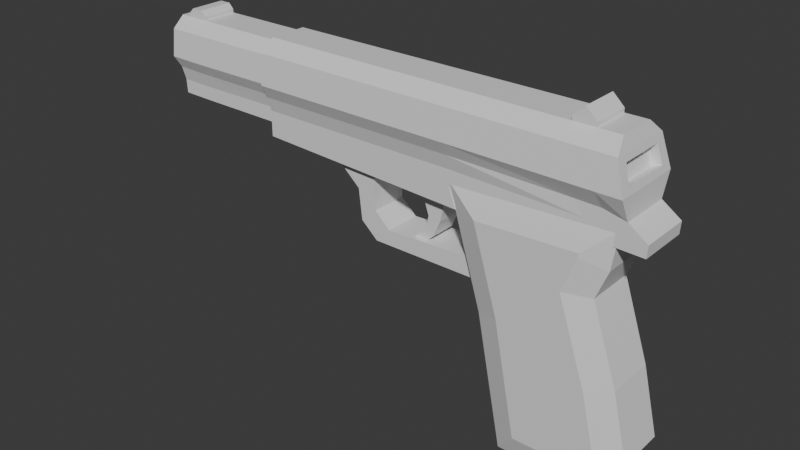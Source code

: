 # Source: pistol.blend  (saved by Blender 4.2.66; exported with 4.5.12 LTS)
import bpy
from mathutils import Matrix  # noqa: F401  (used for matrix-valued properties, if any)

bpy.ops.wm.read_factory_settings(use_empty=True)
scene = bpy.context.scene
scene.name = 'Scene'

# ---- collections
col_collection = bpy.data.collections.new('Collection'); scene.collection.children.link(col_collection)

# ---- materials (node trees are filled in below, after node groups)
mat_material = bpy.data.materials.new('Material')
mat_material.alpha_threshold = 0.0
mat_material.roughness = 0.5
mat_material.line_color = (0.0, 0.0, 0.0, 1.0)
mat_material_001 = bpy.data.materials.new('Material.001')
mat_material_002 = bpy.data.materials.new('Material.002')

# ---- material node trees
mat_material.use_nodes = True; mat_material.node_tree.nodes.clear()
_N = mat_material.node_tree.nodes; _L = mat_material.node_tree.links
n0 = _N.new('ShaderNodeOutputMaterial'); n0.name = 'Material Output'; n0.location = (300, 300)
n1 = _N.new('ShaderNodeBsdfPrincipled'); n1.name = 'Principled BSDF'; n1.location = (10, 300)
n1.inputs[3].default_value = 1.45
_L.new(n1.outputs[0], n0.inputs[0])
n0.is_active_output = True
mat_material_001.use_nodes = True; mat_material_001.node_tree.nodes.clear()
_N = mat_material_001.node_tree.nodes; _L = mat_material_001.node_tree.links
n0 = _N.new('ShaderNodeBsdfPrincipled'); n0.name = 'Principled BSDF'; n0.location = (10, 300)
n1 = _N.new('ShaderNodeOutputMaterial'); n1.name = 'Material Output'; n1.location = (300, 300)
_L.new(n0.outputs[0], n1.inputs[0])
n1.is_active_output = True
mat_material_002.use_nodes = True; mat_material_002.node_tree.nodes.clear()
_N = mat_material_002.node_tree.nodes; _L = mat_material_002.node_tree.links
n0 = _N.new('ShaderNodeBsdfPrincipled'); n0.name = 'Principled BSDF'; n0.location = (10, 300)
n0.inputs[10].default_value = 1.85
n1 = _N.new('ShaderNodeOutputMaterial'); n1.name = 'Material Output'; n1.location = (300, 300)
_L.new(n0.outputs[0], n1.inputs[0])
n1.is_active_output = True

# ---- world
world_world = bpy.data.worlds.new('World'); scene.world = world_world
world_world.use_nodes = True; world_world.node_tree.nodes.clear()
_N = world_world.node_tree.nodes; _L = world_world.node_tree.links
n0 = _N.new('ShaderNodeOutputWorld'); n0.name = 'World Output'; n0.location = (300, 300)
n1 = _N.new('ShaderNodeBackground'); n1.name = 'Background'; n1.location = (10, 300)
n1.inputs[0].default_value = (0.05088, 0.05088, 0.05088, 1.0)
_L.new(n1.outputs[0], n0.inputs[0])
n0.is_active_output = True
world_world.color = (0.05088, 0.05088, 0.05088)
world_world.sun_shadow_jitter_overblur = 0.0

# ---- meshes
me_cube_001 = bpy.data.meshes.new('Cube.001')
me_cube_001.from_pydata([(2.186, -0.2068, -0.3735), (1.936, -0.1553, 0.3304), (2.186, 0.2068, -0.3735), (1.936, 0.1553, 0.3304), (-0.9291, 0.2068, -0.3445), (-0.9291, 0.1553, 0.3304), (-0.9291, -0.2068, -0.3445), (-0.9291, -0.1553, 0.3304), (0.7236, 0.1553, 0.3304), (0.7236, -0.2068, -0.3304), (0.7236, 0.2068, -0.3304), (0.7236, -0.1553, 0.3304), (0.7816, 0.2068, -0.4919), (-0.9291, 0.2068, -0.4215), (-0.9291, -0.2068, -0.4215), (0.7816, -0.2068, -0.4919), (2.025, 0.2006, 0.04376), (2.025, -0.2006, 0.04376), (-0.9291, -0.2913, -0.000112), (-0.9291, 0.2913, -0.000112), (0.7236, -0.2913, -0.0001124), (0.7236, 0.2913, -0.0001124), (2.044, 0.2068, -0.1774), (2.044, -0.2068, -0.1774), (-0.9291, -0.2381, -0.1056), (-0.9291, 0.2381, -0.1056), (0.7236, -0.2381, -0.1056), (0.7236, 0.2381, -0.1056), (2.192, 0.2068, -0.2802), (2.192, -0.2068, -0.2802), (-0.9291, -0.2068, -0.218), (-0.9291, 0.2068, -0.218), (0.7236, -0.2068, -0.218), (0.7236, 0.2068, -0.218), (1.585, 0.1553, 0.3304), (1.763, -0.2068, -0.3611), (1.763, 0.2068, -0.3611), (1.585, -0.1553, 0.3304), (1.659, -0.2913, -0.004201), (1.659, 0.2913, -0.004201), (1.671, 0.2068, -0.1339), (1.671, -0.2068, -0.1339), (1.755, -0.2068, -0.2431), (1.755, 0.2068, -0.2431), (1.761, 0.1553, 0.3304), (1.975, -0.2068, -0.3673), (1.849, 0.2913, -0.005032), (1.868, 0.2068, -0.1388), (1.955, 0.2068, -0.2617), (1.975, 0.2068, -0.3673), (1.761, -0.1553, 0.3304), (1.849, -0.2913, -0.005032), (1.868, -0.2068, -0.1388), (1.955, -0.2068, -0.2617), (1.985, 0.1866, 0.1836), (1.985, -0.1866, 0.1836), (-0.9291, -0.2633, 0.2351), (-0.9291, 0.2633, 0.2351), (0.7236, -0.2633, 0.2351), (0.7236, 0.2633, 0.2351), (1.61, -0.2633, 0.2337), (1.61, 0.2633, 0.2337), (1.79, -0.2633, 0.2335), (1.79, 0.2633, 0.2335), (-1.892, 0.19, -0.3077), (-1.892, -0.19, -0.3077), (-1.929, -0.2419, 0.2193), (-1.929, -0.1426, 0.3069), (-1.929, 0.1426, 0.3069), (-1.898, 0.19, -0.1976), (-1.81, 0.19, -0.307), (-1.843, -0.1426, 0.3069), (-1.668, 0.1426, 0.3069), (-0.9389, 0.1426, 0.3069), (-1.652, -0.19, -0.3111), (-0.9389, -0.19, -0.3142), (-0.9389, -0.1426, 0.3069), (-0.9389, 0.19, -0.3142), (-0.9389, -0.19, -0.1969), (-0.9389, 0.19, -0.1969), (-1.904, -0.2187, -0.0875), (-1.929, -0.2676, 0.003281), (-1.929, 0.2419, 0.2193), (-1.929, 0.2676, 0.003281), (-0.9389, -0.2419, 0.2193), (-0.9389, -0.2676, 0.003282), (-0.9389, 0.2419, 0.2193), (-0.9389, 0.2676, 0.003282), (-1.668, 0.2676, 0.003281), (-1.845, -0.2676, 0.00225), (-1.904, 0.2187, -0.0875), (-0.9389, -0.2187, -0.09362), (-0.9389, 0.2187, -0.09362), (-1.898, -0.19, -0.1976), (-1.823, -0.2187, -0.08931), (-1.65, 0.2187, -0.08931), (-1.642, 0.19, -0.3055), (-1.668, -0.1426, 0.3069), (-1.843, 0.1426, 0.3069), (-1.813, -0.19, -0.3088), (-1.843, 0.2676, 0.003281), (-1.673, -0.2676, 0.00014), (-1.657, -0.2187, -0.09301), (-1.82, 0.2187, -0.0881), (-1.815, 0.19, -0.1975), (-1.818, -0.19, -0.1991), (-1.843, 0.2419, 0.2193), (-1.844, -0.2419, 0.219), (-1.67, -0.2419, 0.2183), (-1.654, -0.19, -0.2021), (-1.646, 0.19, -0.1974), (-1.668, 0.2419, 0.2193), (-1.801, 0.1426, 0.3772), (-1.843, 0.1426, 0.3355), (-1.843, -0.1426, 0.3355), (-1.801, -0.1426, 0.3772), (-1.668, 0.1426, 0.3355), (-1.709, 0.1426, 0.3772), (-1.709, -0.1426, 0.3772), (-1.668, -0.1426, 0.3355), (1.97, 0.2633, 0.2332), (2.039, 0.2913, -0.005863), (1.97, -0.2633, 0.2332), (2.039, -0.2913, -0.005863), (1.921, 0.1866, 0.1651), (1.961, 0.2006, 0.02533), (1.921, -0.1866, 0.1651), (1.961, -0.2006, 0.02533)], [], [(63, 44, 3, 120), (120, 3, 1, 122), (49, 2, 0, 45), (8, 5, 7, 11), (58, 11, 7, 56), (60, 37, 11, 58), (34, 8, 11, 37), (6, 4, 13, 14), (57, 5, 8, 59), (13, 12, 15, 14), (10, 9, 15, 12), (4, 10, 12, 13), (9, 6, 14, 15), (25, 19, 21, 27), (41, 38, 20, 26), (26, 20, 18, 24), (22, 121, 123, 23), (47, 46, 121, 22), (48, 47, 22, 28), (28, 22, 23, 29), (32, 26, 24, 30), (42, 41, 26, 32), (31, 25, 27, 33), (18, 56, 84, 85), (7, 5, 73, 76), (4, 31, 33, 10), (35, 42, 32, 9), (25, 31, 79, 92), (9, 32, 30, 6), (56, 7, 76, 84), (2, 28, 29, 0), (49, 48, 28, 2), (31, 4, 77, 79), (10, 33, 43, 36), (45, 53, 42, 35), (53, 52, 41, 42), (33, 27, 40, 43), (27, 21, 39, 40), (52, 51, 38, 41), (62, 50, 37, 60), (10, 36, 35, 9), (59, 8, 34, 61), (122, 1, 50, 62), (3, 44, 50, 1), (23, 123, 51, 52), (29, 23, 52, 53), (0, 29, 53, 45), (36, 43, 48, 49), (43, 40, 47, 48), (40, 39, 46, 47), (36, 49, 45, 35), (61, 34, 44, 63), (39, 61, 63, 46), (123, 122, 62, 51), (21, 59, 61, 39), (51, 62, 60, 38), (19, 25, 92, 87), (30, 24, 91, 78), (6, 30, 78, 75), (24, 18, 85, 91), (19, 57, 59, 21), (38, 60, 58, 20), (57, 19, 87, 86), (20, 58, 56, 18), (4, 6, 75, 77), (54, 55, 126, 124), (46, 63, 120, 121), (5, 57, 86, 73), (66, 67, 68, 82), (107, 71, 67, 66), (98, 68, 67, 71), (96, 77, 75, 74), (111, 72, 73, 86), (95, 88, 87, 92), (94, 89, 81, 80), (80, 81, 83, 90), (93, 80, 90, 69), (105, 94, 80, 93), (110, 95, 92, 79), (69, 90, 103, 104), (109, 102, 94, 105), (102, 101, 89, 94), (90, 83, 100, 103), (82, 68, 98, 106), (64, 70, 99, 65), (108, 97, 71, 107), (84, 76, 97, 108), (73, 72, 97, 76), (91, 85, 101, 102), (78, 91, 102, 109), (104, 103, 95, 110), (103, 100, 88, 95), (106, 98, 72, 111), (70, 96, 74, 99), (97, 72, 116, 119), (72, 98, 113, 112, 117, 116), (98, 71, 114, 113), (117, 112, 115, 118), (113, 114, 115, 112), (117, 118, 119, 116), (71, 97, 119, 118, 115, 114), (70, 104, 110, 96), (75, 78, 109, 74), (74, 109, 105, 99), (64, 69, 104, 70), (96, 110, 79, 77), (99, 105, 93, 65), (65, 93, 69, 64), (100, 106, 111, 88), (85, 84, 108, 101), (101, 108, 107, 89), (83, 82, 106, 100), (88, 111, 86, 87), (89, 107, 66, 81), (81, 66, 82, 83), (54, 16, 121, 120), (17, 55, 122, 123), (16, 17, 123, 121), (55, 54, 120, 122), (55, 17, 127, 126), (17, 16, 125, 127), (16, 54, 124, 125)])
_uv = me_cube_001.uv_layers.new(name='UVMap')
_uv.uv.foreach_set('vector', [0.5783, 0.4887, 0.625, 0.4887, 0.625, 0.5, 0.5783, 0.5, 0.5783, 0.5, 0.625, 0.5, 0.625, 0.75, 0.5783, 0.75, 0.3637, 0.5, 0.375, 0.5, 0.375, 0.75, 0.3637, 0.75, 0.7033, 0.5, 0.8168, 0.5, 0.8168, 0.75, 0.7033, 0.75, 0.5783, 0.8283, 0.625, 0.8283, 0.625, 0.9418, 0.5783, 0.9418, 0.5783, 0.7726, 0.625, 0.7726, 0.625, 0.8283, 0.5783, 0.8283, 0.6476, 0.5, 0.7033, 0.5, 0.7033, 0.75, 0.6476, 0.75, 0.1832, 0.75, 0.1832, 0.5, 0.1832, 0.5, 0.1832, 0.75, 0.5783, 0.3082, 0.625, 0.3082, 0.625, 0.4217, 0.5783, 0.4217, 0.1832, 0.5, 0.2967, 0.5, 0.2967, 0.75, 0.1832, 0.75, 0.2967, 0.5, 0.2967, 0.75, 0.2967, 0.75, 0.2967, 0.5, 0.375, 0.3082, 0.375, 0.4217, 0.375, 0.4217, 0.375, 0.3082, 0.375, 0.8283, 0.375, 0.9418, 0.375, 0.9418, 0.375, 0.8283, 0.46, 0.3082, 0.485, 0.3082, 0.485, 0.4217, 0.46, 0.4217, 0.46, 0.7726, 0.485, 0.7726, 0.485, 0.8283, 0.46, 0.8283, 0.46, 0.8283, 0.485, 0.8283, 0.485, 0.9418, 0.46, 0.9418, 0.46, 0.5, 0.485, 0.5, 0.485, 0.75, 0.46, 0.75, 0.46, 0.4887, 0.485, 0.4887, 0.485, 0.5, 0.46, 0.5, 0.4175, 0.4887, 0.46, 0.4887, 0.46, 0.5, 0.4175, 0.5, 0.4175, 0.5, 0.46, 0.5, 0.46, 0.75, 0.4175, 0.75, 0.4175, 0.8283, 0.46, 0.8283, 0.46, 0.9418, 0.4175, 0.9418, 0.4175, 0.7726, 0.46, 0.7726, 0.46, 0.8283, 0.4175, 0.8283, 0.4175, 0.3082, 0.46, 0.3082, 0.46, 0.4217, 0.4175, 0.4217, 0.485, 0.9418, 0.5783, 0.9418, 0.5783, 0.9418, 0.485, 0.9418, 0.8168, 0.75, 0.8168, 0.5, 0.8168, 0.5, 0.8168, 0.75, 0.375, 0.3082, 0.4175, 0.3082, 0.4175, 0.4217, 0.375, 0.4217, 0.375, 0.7726, 0.4175, 0.7726, 0.4175, 0.8283, 0.375, 0.8283, 0.46, 0.3082, 0.4175, 0.3082, 0.4175, 0.3082, 0.46, 0.3082, 0.375, 0.8283, 0.4175, 0.8283, 0.4175, 0.9418, 0.375, 0.9418, 0.5783, 0.9418, 0.625, 0.9418, 0.625, 0.9418, 0.5783, 0.9418, 0.375, 0.5, 0.4175, 0.5, 0.4175, 0.75, 0.375, 0.75, 0.375, 0.4887, 0.4175, 0.4887, 0.4175, 0.5, 0.375, 0.5, 0.4175, 0.3082, 0.375, 0.3082, 0.375, 0.3082, 0.4175, 0.3082, 0.375, 0.4217, 0.4175, 0.4217, 0.4175, 0.4774, 0.375, 0.4774, 0.375, 0.7613, 0.4175, 0.7613, 0.4175, 0.7726, 0.375, 0.7726, 0.4175, 0.7613, 0.46, 0.7613, 0.46, 0.7726, 0.4175, 0.7726, 0.4175, 0.4217, 0.46, 0.4217, 0.46, 0.4774, 0.4175, 0.4774, 0.46, 0.4217, 0.485, 0.4217, 0.485, 0.4774, 0.46, 0.4774, 0.46, 0.7613, 0.485, 0.7613, 0.485, 0.7726, 0.46, 0.7726, 0.5783, 0.7613, 0.625, 0.7613, 0.625, 0.7726, 0.5783, 0.7726, 0.2967, 0.5, 0.3524, 0.5, 0.3524, 0.75, 0.2967, 0.75, 0.5783, 0.4217, 0.625, 0.4217, 0.625, 0.4774, 0.5783, 0.4774, 0.5783, 0.75, 0.625, 0.75, 0.625, 0.7613, 0.5783, 0.7613, 0.625, 0.5, 0.6363, 0.5, 0.6363, 0.75, 0.625, 0.75, 0.46, 0.75, 0.485, 0.75, 0.485, 0.7613, 0.46, 0.7613, 0.4175, 0.75, 0.46, 0.75, 0.46, 0.7613, 0.4175, 0.7613, 0.375, 0.75, 0.4175, 0.75, 0.4175, 0.7613, 0.375, 0.7613, 0.375, 0.4774, 0.4175, 0.4774, 0.4175, 0.4887, 0.375, 0.4887, 0.4175, 0.4774, 0.46, 0.4774, 0.46, 0.4887, 0.4175, 0.4887, 0.46, 0.4774, 0.485, 0.4774, 0.485, 0.4887, 0.46, 0.4887, 0.3524, 0.5, 0.3637, 0.5, 0.3637, 0.75, 0.3524, 0.75, 0.5783, 0.4774, 0.625, 0.4774, 0.625, 0.4887, 0.5783, 0.4887, 0.485, 0.4774, 0.5783, 0.4774, 0.5783, 0.4887, 0.485, 0.4887, 0.485, 0.75, 0.5783, 0.75, 0.5783, 0.7613, 0.485, 0.7613, 0.485, 0.4217, 0.5783, 0.4217, 0.5783, 0.4774, 0.485, 0.4774, 0.485, 0.7613, 0.5783, 0.7613, 0.5783, 0.7726, 0.485, 0.7726, 0.485, 0.3082, 0.46, 0.3082, 0.46, 0.3082, 0.485, 0.3082, 0.4175, 0.9418, 0.46, 0.9418, 0.46, 0.9418, 0.4175, 0.9418, 0.375, 0.9418, 0.4175, 0.9418, 0.4175, 0.9418, 0.375, 0.9418, 0.46, 0.9418, 0.485, 0.9418, 0.485, 0.9418, 0.46, 0.9418, 0.485, 0.3082, 0.5783, 0.3082, 0.5783, 0.4217, 0.485, 0.4217, 0.485, 0.7726, 0.5783, 0.7726, 0.5783, 0.8283, 0.485, 0.8283, 0.5783, 0.3082, 0.485, 0.3082, 0.485, 0.3082, 0.5783, 0.3082, 0.485, 0.8283, 0.5783, 0.8283, 0.5783, 0.9418, 0.485, 0.9418, 0.1832, 0.5, 0.1832, 0.75, 0.1832, 0.75, 0.1832, 0.5, 0.559, 0.5238, 0.559, 0.7262, 0.559, 0.7262, 0.559, 0.5238, 0.485, 0.4887, 0.5783, 0.4887, 0.5783, 0.5, 0.485, 0.5, 0.625, 0.3082, 0.5783, 0.3082, 0.5783, 0.3082, 0.625, 0.3082, 0.5783, 0.0, 0.625, 0.0, 0.625, 0.25, 0.5783, 0.25, 0.5783, 0.9944, 0.625, 0.9944, 0.625, 1.0, 0.5783, 1.0, 0.8694, 0.5, 0.875, 0.5, 0.875, 0.75, 0.8694, 0.75, 0.1422, 0.5, 0.1832, 0.5, 0.1832, 0.75, 0.1422, 0.75, 0.5783, 0.2672, 0.625, 0.2672, 0.625, 0.3082, 0.5783, 0.3082, 0.46, 0.2672, 0.485, 0.2672, 0.485, 0.3082, 0.46, 0.3082, 0.46, 0.9944, 0.485, 0.9944, 0.485, 1.0, 0.46, 1.0, 0.46, 0.0, 0.485, 0.0, 0.485, 0.25, 0.46, 0.25, 0.4175, 0.0, 0.46, 0.0, 0.46, 0.25, 0.4175, 0.25, 0.4175, 0.9944, 0.46, 0.9944, 0.46, 1.0, 0.4175, 1.0, 0.4175, 0.2672, 0.46, 0.2672, 0.46, 0.3082, 0.4175, 0.3082, 0.4175, 0.25, 0.46, 0.25, 0.46, 0.2556, 0.4175, 0.2556, 0.4175, 0.9828, 0.46, 0.9828, 0.46, 0.9944, 0.4175, 0.9944, 0.46, 0.9828, 0.485, 0.9828, 0.485, 0.9944, 0.46, 0.9944, 0.46, 0.25, 0.485, 0.25, 0.485, 0.2556, 0.46, 0.2556, 0.5783, 0.25, 0.625, 0.25, 0.625, 0.2556, 0.5783, 0.2556, 0.125, 0.5, 0.1306, 0.5, 0.1306, 0.75, 0.125, 0.75, 0.5783, 0.9828, 0.625, 0.9828, 0.625, 0.9944, 0.5783, 0.9944, 0.5783, 0.9418, 0.625, 0.9418, 0.625, 0.9828, 0.5783, 0.9828, 0.8168, 0.5, 0.8578, 0.5, 0.8578, 0.75, 0.8168, 0.75, 0.46, 0.9418, 0.485, 0.9418, 0.485, 0.9828, 0.46, 0.9828, 0.4175, 0.9418, 0.46, 0.9418, 0.46, 0.9828, 0.4175, 0.9828, 0.4175, 0.2556, 0.46, 0.2556, 0.46, 0.2672, 0.4175, 0.2672, 0.46, 0.2556, 0.485, 0.2556, 0.485, 0.2672, 0.46, 0.2672, 0.5783, 0.2556, 0.625, 0.2556, 0.625, 0.2672, 0.5783, 0.2672, 0.1306, 0.5, 0.1422, 0.5, 0.1422, 0.75, 0.1306, 0.75, 0.8578, 0.75, 0.8578, 0.5, 0.8578, 0.5, 0.8578, 0.75, 0.625, 0.2672, 0.625, 0.2556, 0.625, 0.2556, 0.625, 0.2584, 0.625, 0.2644, 0.625, 0.2672, 0.8694, 0.5, 0.8694, 0.75, 0.8694, 0.75, 0.8694, 0.5, 0.8606, 0.5, 0.8666, 0.5, 0.8666, 0.75, 0.8606, 0.75, 0.8694, 0.5, 0.8694, 0.75, 0.8666, 0.75, 0.8666, 0.5, 0.8606, 0.5, 0.8606, 0.75, 0.8578, 0.75, 0.8578, 0.5, 0.625, 0.9944, 0.625, 0.9828, 0.625, 0.9828, 0.625, 0.9856, 0.625, 0.9916, 0.625, 0.9944, 0.375, 0.2556, 0.4175, 0.2556, 0.4175, 0.2672, 0.375, 0.2672, 0.375, 0.9418, 0.4175, 0.9418, 0.4175, 0.9828, 0.375, 0.9828, 0.375, 0.9828, 0.4175, 0.9828, 0.4175, 0.9944, 0.375, 0.9944, 0.375, 0.25, 0.4175, 0.25, 0.4175, 0.2556, 0.375, 0.2556, 0.375, 0.2672, 0.4175, 0.2672, 0.4175, 0.3082, 0.375, 0.3082, 0.375, 0.9944, 0.4175, 0.9944, 0.4175, 1.0, 0.375, 1.0, 0.375, 0.0, 0.4175, 0.0, 0.4175, 0.25, 0.375, 0.25, 0.485, 0.2556, 0.5783, 0.2556, 0.5783, 0.2672, 0.485, 0.2672, 0.485, 0.9418, 0.5783, 0.9418, 0.5783, 0.9828, 0.485, 0.9828, 0.485, 0.9828, 0.5783, 0.9828, 0.5783, 0.9944, 0.485, 0.9944, 0.485, 0.25, 0.5783, 0.25, 0.5783, 0.2556, 0.485, 0.2556, 0.485, 0.2672, 0.5783, 0.2672, 0.5783, 0.3082, 0.485, 0.3082, 0.485, 0.9944, 0.5783, 0.9944, 0.5783, 1.0, 0.485, 1.0, 0.485, 0.0, 0.5783, 0.0, 0.5783, 0.25, 0.485, 0.25, 0.559, 0.5238, 0.5044, 0.5229, 0.485, 0.5, 0.5783, 0.5, 0.5044, 0.7271, 0.559, 0.7262, 0.5783, 0.75, 0.485, 0.75, 0.5044, 0.5229, 0.5044, 0.7271, 0.485, 0.75, 0.485, 0.5, 0.559, 0.7262, 0.559, 0.5238, 0.5783, 0.5, 0.5783, 0.75, 0.559, 0.7262, 0.5044, 0.7271, 0.5044, 0.7271, 0.559, 0.7262, 0.5044, 0.7271, 0.5044, 0.5229, 0.5044, 0.5229, 0.5044, 0.7271, 0.5044, 0.5229, 0.559, 0.5238, 0.559, 0.5238, 0.5044, 0.5229])
me_cube_001.materials.append(mat_material)
me_cube_001.update()
me_cube_002 = bpy.data.meshes.new('Cube.002')
me_cube_002.from_pydata([(-0.2992, -0.3817, -0.3915), (-0.6876, -0.3817, 1.174), (-0.2992, 0.3817, -0.3915), (-0.6876, 0.3817, 1.174), (0.1045, -0.3817, 1.206), (0.1045, 0.3817, 1.206), (0.1779, -0.3817, -0.3935), (0.3225, -0.3817, -0.1992), (0.3225, 0.3817, -0.1992), (0.1779, 0.3817, -0.3935), (-0.4799, -0.3817, 0.5015), (-0.4799, 0.3817, 0.5015), (-0.009036, 0.3817, 0.8944), (-0.009036, -0.3817, 0.8944), (0.218, -0.3817, 0.2302), (0.218, 0.3817, 0.2302), (0.09875, 0.3817, 1.165), (0.09875, -0.3817, 1.165), (-0.6683, -0.2817, 0.4535), (-0.9475, -0.2817, 1.357), (-0.6683, 0.2817, 0.4535), (-0.4581, 0.2817, -0.585), (-0.9475, 0.2817, 1.357), (0.3295, 0.2817, 1.41), (0.3295, -0.2817, 1.41), (0.5327, -0.2817, -0.2419), (0.2751, -0.2817, -0.5881), (0.2751, 0.2817, -0.5881), (0.5327, 0.2817, -0.2419), (-0.4581, -0.2817, -0.585), (0.2877, 0.2817, 1.115), (0.4046, -0.2817, 0.2846), (0.4046, 0.2817, 0.2846), (0.1979, 0.2817, 0.8893), (0.2877, -0.2817, 1.115), (0.1979, -0.2817, 0.8893)], [], [(18, 19, 22, 20), (6, 7, 14, 13, 17, 4, 1, 10, 0), (2, 11, 3, 5, 16, 12, 15, 8, 9), (30, 23, 24, 34), (23, 22, 19, 24), (26, 27, 28, 25), (21, 27, 26, 29), (29, 18, 20, 21), (32, 33, 35, 31), (28, 32, 31, 25), (33, 30, 34, 35), (10, 1, 19, 18), (11, 2, 21, 20), (5, 3, 22, 23), (1, 4, 24, 19), (7, 6, 26, 25), (9, 8, 28, 27), (2, 9, 27, 21), (6, 0, 29, 26), (16, 5, 23, 30), (14, 7, 25, 31), (0, 10, 18, 29), (3, 11, 20, 22), (15, 12, 33, 32), (17, 13, 35, 34), (13, 14, 31, 35), (8, 15, 32, 28), (12, 16, 30, 33), (4, 17, 34, 24)])
_uv = me_cube_002.uv_layers.new(name='UVMap')
_uv.uv.foreach_set('vector', [0.5, 0.0, 0.625, 0.0, 0.625, 0.25, 0.5, 0.25, 0.3997, 0.8447, 0.425, 0.7983, 0.4797, 0.7975, 0.56, 0.8179, 0.5953, 0.7945, 0.6005, 0.794, 0.5991, 0.958, 0.5089, 0.9511, 0.3991, 0.9541, 0.3991, 0.2959, 0.5089, 0.2989, 0.5991, 0.292, 0.6005, 0.456, 0.5953, 0.4555, 0.56, 0.4321, 0.4797, 0.4525, 0.425, 0.4517, 0.3997, 0.4053, 0.5904, 0.5, 0.625, 0.5, 0.625, 0.75, 0.5904, 0.75, 0.625, 0.5, 0.875, 0.5, 0.875, 0.75, 0.625, 0.75, 0.2902, 0.75, 0.2902, 0.5, 0.4198, 0.5, 0.4198, 0.75, 0.125, 0.5, 0.2902, 0.5, 0.2902, 0.75, 0.125, 0.75, 0.375, 0.0, 0.5, 0.0, 0.5, 0.25, 0.375, 0.25, 0.4891, 0.5, 0.5557, 0.5, 0.5557, 0.75, 0.4891, 0.75, 0.4198, 0.5, 0.4891, 0.5, 0.4891, 0.75, 0.4198, 0.75, 0.5557, 0.5, 0.5904, 0.5, 0.5904, 0.75, 0.5557, 0.75, 0.5089, 0.9511, 0.5991, 0.958, 0.625, 1.0, 0.5, 1.0, 0.5089, 0.2989, 0.3991, 0.2959, 0.375, 0.25, 0.5, 0.25, 0.6005, 0.456, 0.5991, 0.292, 0.625, 0.25, 0.625, 0.5, 0.5991, 0.958, 0.6005, 0.794, 0.625, 0.75, 0.625, 1.0, 0.425, 0.7983, 0.3997, 0.8447, 0.375, 0.8348, 0.4198, 0.75, 0.3997, 0.4053, 0.425, 0.4517, 0.4198, 0.5, 0.375, 0.4152, 0.3991, 0.2959, 0.3997, 0.4053, 0.375, 0.4152, 0.375, 0.25, 0.3997, 0.8447, 0.3991, 0.9541, 0.375, 1.0, 0.375, 0.8348, 0.5953, 0.4555, 0.6005, 0.456, 0.625, 0.5, 0.5904, 0.5, 0.4797, 0.7975, 0.425, 0.7983, 0.4198, 0.75, 0.4891, 0.75, 0.3991, 0.9541, 0.5089, 0.9511, 0.5, 1.0, 0.375, 1.0, 0.5991, 0.292, 0.5089, 0.2989, 0.5, 0.25, 0.625, 0.25, 0.4797, 0.4525, 0.56, 0.4321, 0.5557, 0.5, 0.4891, 0.5, 0.5953, 0.7945, 0.56, 0.8179, 0.5557, 0.75, 0.5904, 0.75, 0.56, 0.8179, 0.4797, 0.7975, 0.4891, 0.75, 0.5557, 0.75, 0.425, 0.4517, 0.4797, 0.4525, 0.4891, 0.5, 0.4198, 0.5, 0.56, 0.4321, 0.5953, 0.4555, 0.5904, 0.5, 0.5557, 0.5, 0.6005, 0.794, 0.5953, 0.7945, 0.5904, 0.75, 0.625, 0.75])
me_cube_002.materials.append(mat_material_001)
me_cube_002.update()
me_cube_005 = bpy.data.meshes.new('Cube.005')
me_cube_005.from_pydata([(-1.242, -1.0, 0.508), (-1.242, 1.0, 0.508), (1.234, -1.0, -0.522), (1.234, 1.0, -0.522), (-0.851, -1.0, 0.1591), (-0.851, 1.0, 0.1591), (-0.5857, 1.0, 0.5091), (-0.572, 1.0, 0.1645), (-0.5857, -1.0, 0.5091), (-0.572, -1.0, 0.1645), (1.036, -1.0, -0.07545), (1.043, -1.0, -0.2472), (1.036, 1.0, -0.07545), (1.043, 1.0, -0.2472), (-0.798, -1.0, -0.2956), (-0.5437, -1.0, -0.522), (-0.5437, 1.0, -0.522), (-0.798, 1.0, -0.2956), (-0.3254, -1.0, -0.3015), (-0.5622, -1.0, -0.08283), (-0.5622, 1.0, -0.08283), (-0.3254, 1.0, -0.3015)], [], [(4, 0, 1, 5), (7, 5, 1, 6), (8, 0, 4, 9), (9, 4, 14, 15, 2, 10, 11, 18, 19), (6, 1, 0, 8), (12, 3, 16, 17, 5, 7, 20, 21, 13), (10, 2, 3, 12), (8, 9, 19, 20, 7, 6), (16, 3, 2, 15), (21, 18, 11, 13), (13, 11, 10, 12), (14, 17, 16, 15), (18, 21, 20, 19), (14, 4, 5, 17)])
_uv = me_cube_005.uv_layers.new(name='UVMap')
_uv.uv.foreach_set('vector', [0.548, 0.0, 0.625, 0.0, 0.625, 0.25, 0.548, 0.25, 0.548, 0.2894, 0.548, 0.25, 0.625, 0.25, 0.625, 0.3313, 0.625, 0.9187, 0.625, 1.0, 0.548, 1.0, 0.548, 0.9606, 0.548, 0.9606, 0.548, 1.0, 0.4325, 1.0, 0.375, 0.9716, 0.375, 0.75, 0.483, 0.75, 0.4416, 0.7589, 0.4301, 0.9383, 0.4856, 0.9645, 0.7937, 0.5, 0.875, 0.5, 0.875, 0.75, 0.7937, 0.75, 0.483, 0.5, 0.375, 0.5, 0.375, 0.2784, 0.4325, 0.25, 0.548, 0.25, 0.548, 0.2894, 0.4856, 0.2855, 0.4301, 0.3117, 0.4416, 0.4911, 0.483, 0.75, 0.375, 0.75, 0.375, 0.5, 0.483, 0.5, 0.6202, 0.006693, 0.5171, 0.006693, 0.4431, 0.006693, 0.4431, 0.2433, 0.5171, 0.2433, 0.6202, 0.2433, 0.1534, 0.5, 0.375, 0.5, 0.375, 0.75, 0.1534, 0.75, 0.1607, 0.5067, 0.1607, 0.7433, 0.375, 0.7433, 0.375, 0.5067, 0.375, 0.5067, 0.375, 0.7433, 0.4264, 0.7433, 0.4264, 0.5067, 0.125, 0.75, 0.125, 0.5, 0.1534, 0.5, 0.1534, 0.75, 0.375, 0.006693, 0.375, 0.2433, 0.4431, 0.2433, 0.4431, 0.006693, 0.4325, 0.0, 0.548, 0.0, 0.548, 0.25, 0.4325, 0.25])
me_cube_005.materials.append(mat_material_001)
me_cube_005.update()
me_cube_007 = bpy.data.meshes.new('Cube.007')
me_cube_007.from_pydata([(-0.1517, -0.15, -0.1994), (-0.15, -0.15, 0.2197), (-0.1517, 0.15, -0.1994), (-0.15, 0.15, 0.2197), (-0.08793, -0.15, -0.2401), (0.15, -0.15, 0.2197), (-0.08793, 0.15, -0.2401), (0.15, 0.15, 0.2197), (-0.04107, -0.15, -0.1051), (-0.01381, -0.15, 0.009813), (-0.0442, -0.15, 0.09988), (-0.0442, 0.15, 0.09988), (-0.01381, 0.15, 0.009813), (-0.04107, 0.15, -0.1051), (0.1081, 0.15, 0.09988), (0.08702, 0.15, -0.003158), (0.03109, 0.15, -0.1346), (0.1081, -0.15, 0.09988), (0.08702, -0.15, -0.003158), (0.03109, -0.15, -0.1346)], [], [(10, 1, 3, 11), (11, 3, 7, 14), (14, 7, 5, 17), (17, 5, 1, 10), (2, 6, 4, 0), (7, 3, 1, 5), (4, 19, 8, 0), (19, 18, 9, 8), (18, 17, 10, 9), (6, 16, 19, 4), (16, 15, 18, 19), (15, 14, 17, 18), (2, 13, 16, 6), (13, 12, 15, 16), (12, 11, 14, 15), (0, 8, 13, 2), (8, 9, 12, 13), (9, 10, 11, 12)])
_uv = me_cube_007.uv_layers.new(name='UVMap')
_uv.uv.foreach_set('vector', [0.5625, 0.0, 0.625, 0.0, 0.625, 0.25, 0.5625, 0.25, 0.5625, 0.25, 0.625, 0.25, 0.625, 0.5, 0.5625, 0.5, 0.5625, 0.5, 0.625, 0.5, 0.625, 0.75, 0.5625, 0.75, 0.5625, 0.75, 0.625, 0.75, 0.625, 1.0, 0.5625, 1.0, 0.125, 0.5, 0.375, 0.5, 0.375, 0.75, 0.125, 0.75, 0.625, 0.5, 0.875, 0.5, 0.875, 0.75, 0.625, 0.75, 0.375, 0.75, 0.4375, 0.75, 0.4375, 1.0, 0.375, 1.0, 0.4375, 0.75, 0.5, 0.75, 0.5, 1.0, 0.4375, 1.0, 0.5, 0.75, 0.5625, 0.75, 0.5625, 1.0, 0.5, 1.0, 0.375, 0.5, 0.4375, 0.5, 0.4375, 0.75, 0.375, 0.75, 0.4375, 0.5, 0.5, 0.5, 0.5, 0.75, 0.4375, 0.75, 0.5, 0.5, 0.5625, 0.5, 0.5625, 0.75, 0.5, 0.75, 0.375, 0.25, 0.4375, 0.25, 0.4375, 0.5, 0.375, 0.5, 0.4375, 0.25, 0.5, 0.25, 0.5, 0.5, 0.4375, 0.5, 0.5, 0.25, 0.5625, 0.25, 0.5625, 0.5, 0.5, 0.5, 0.375, 0.0, 0.4375, 0.0, 0.4375, 0.25, 0.375, 0.25, 0.4375, 0.0, 0.5, 0.0, 0.5, 0.25, 0.4375, 0.25, 0.5, 0.0, 0.5625, 0.0, 0.5625, 0.25, 0.5, 0.25])
me_cube_007.materials.append(mat_material)
me_cube_007.update()
me_cube_009 = bpy.data.meshes.new('Cube.009')
me_cube_009.from_pydata([(1.921, 0.2172, 0.1651), (1.961, 0.2335, 0.02533), (1.921, -0.2172, 0.1651), (1.961, -0.2335, 0.02533)], [], [(1, 0, 2, 3)])
_uv = me_cube_009.uv_layers.new(name='UVMap')
_uv.uv.foreach_set('vector', [0.5044, 0.5229, 0.559, 0.5238, 0.559, 0.7262, 0.5044, 0.7271])
me_cube_009.materials.append(mat_material_002)
me_cube_009.update()
me_cube_010 = bpy.data.meshes.new('Cube.010')
me_cube_010.from_pydata([(1.585, 0.1553, 0.3304), (1.585, -0.1553, 0.3304), (1.761, 0.1553, 0.3304), (1.761, -0.1553, 0.3304), (1.761, -0.1553, 0.362), (1.673, -0.1553, 0.4454), (1.585, -0.1553, 0.362), (1.585, 0.1553, 0.362), (1.673, 0.1553, 0.4454), (1.761, 0.1553, 0.362)], [], [(3, 2, 9, 4), (0, 1, 6, 7), (2, 0, 7, 8, 9), (7, 6, 5, 8), (8, 5, 4, 9), (1, 3, 4, 5, 6)])
_uv = me_cube_010.uv_layers.new(name='UVMap')
_uv.uv.foreach_set('vector', [0.6363, 0.75, 0.6363, 0.5, 0.6363, 0.5, 0.6363, 0.75, 0.6476, 0.5, 0.6476, 0.75, 0.6476, 0.75, 0.6476, 0.5, 0.625, 0.4887, 0.625, 0.4774, 0.625, 0.4774, 0.625, 0.4833, 0.625, 0.4887, 0.6476, 0.5, 0.6476, 0.75, 0.6422, 0.75, 0.6422, 0.5, 0.6417, 0.5, 0.6417, 0.75, 0.6363, 0.75, 0.6363, 0.5, 0.625, 0.7726, 0.625, 0.7613, 0.625, 0.7613, 0.625, 0.7672, 0.625, 0.7726])
me_cube_010.materials.append(mat_material_001)
me_cube_010.update()

# ---- objects
ob_empty = bpy.data.objects.new('Empty', None)
ob_cube = bpy.data.objects.new('Cube', me_cube_001)
ob_cube_001 = bpy.data.objects.new('Cube.001', me_cube_002)
ob_cube_002 = bpy.data.objects.new('Cube.002', me_cube_005)
ob_cube_003 = bpy.data.objects.new('Cube.003', me_cube_007)
ob_cube_004 = bpy.data.objects.new('Cube.004', me_cube_009)
ob_cube_005 = bpy.data.objects.new('Cube.005', me_cube_010)

# ---- transforms, parenting, visibility, modifiers, constraints
ob_empty.location = (0.0, 0.0, 0.0)
ob_empty.rotation_euler = (1.571, -0.0, -0.0)
ob_empty.empty_display_type = 'IMAGE'
ob_empty.empty_display_size = 5.0
ob_empty.empty_image_depth = 'FRONT'
ob_empty.use_empty_image_alpha = True
ob_empty.color = (1.0, 1.0, 1.0, 0.06806)
ob_cube.location = (-0.2021, -1.301e-07, 0.968)
ob_cube_001.location = (1.466, 9.29e-08, -0.6914)
ob_cube_001.scale = (1.0, 0.7062, 1.0)
ob_cube_002.location = (0.1351, -3.46e-08, 0.253)
ob_cube_002.scale = (0.5413, 0.1502, 0.5413)
ob_cube_003.location = (0.2933, -3.741e-08, 0.2829)
ob_cube_003.scale = (1.0, 0.7012, 1.0)
ob_cube_004.location = (-0.2021, -1.301e-07, 0.968)
ob_cube_005.location = (-0.2021, -1.301e-07, 0.968)

# ---- collection membership
col_collection.objects.link(ob_empty)
col_collection.objects.link(ob_cube)
col_collection.objects.link(ob_cube_001)
col_collection.objects.link(ob_cube_002)
col_collection.objects.link(ob_cube_003)
col_collection.objects.link(ob_cube_004)
col_collection.objects.link(ob_cube_005)

# ---- scene / render settings (as saved in the file)
scene.frame_start = 1; scene.frame_end = 250; scene.frame_set(1)
scene.render.engine = 'BLENDER_EEVEE_NEXT'
bpy.context.view_layer.update()

# ---- added for rendering (the .blend has no active camera and no usable light): camera, sun
cam_auto = bpy.data.cameras.new('AutoCamera')
cam_auto.lens = 50.0
cam_auto.sensor_width = 36.0
cam_auto.clip_end = 1000.0
ob_auto_camera = bpy.data.objects.new('AutoCamera', cam_auto)
scene.collection.objects.link(ob_auto_camera)
ob_auto_camera.location = (4.52661, -5.51133, 3.74118)
ob_auto_camera.rotation_euler = (1.09748, -7.21219e-08, 0.694738)
scene.camera = ob_auto_camera
light_auto_sun = bpy.data.lights.new('AutoSun', 'SUN')
light_auto_sun.energy = 3.0
light_auto_sun.angle = 0.0523599
ob_auto_sun = bpy.data.objects.new('AutoSun', light_auto_sun)
scene.collection.objects.link(ob_auto_sun)
ob_auto_sun.rotation_euler = (0.872665, 0.174533, 0.523599)
bpy.context.view_layer.update()
